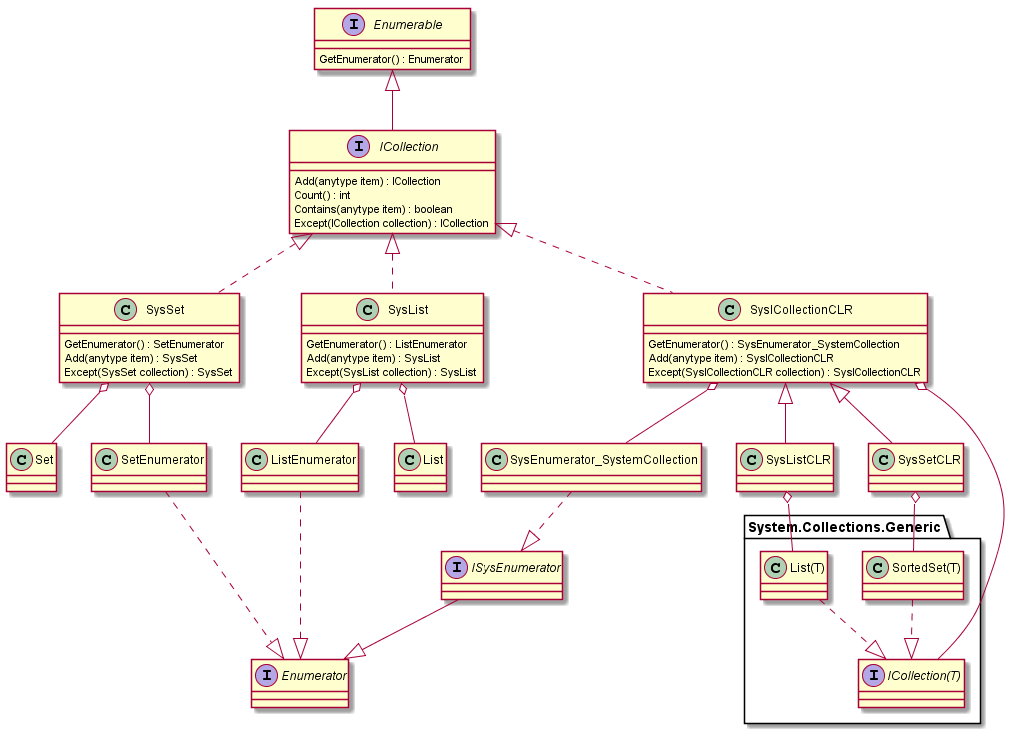

The diagram above was rendered by PlantUML. Its source (embedded in the PNG):
@startuml "ICollection"

interface Enumerable{
    GetEnumerator() : Enumerator
}

interface ICollection{
    Add(anytype item) : ICollection
    Count() : int
    Contains(anytype item) : boolean
    Except(ICollection collection) : ICollection
}
Enumerable <|-- ICollection

class SysSet{
    GetEnumerator() : SetEnumerator
    Add(anytype item) : SysSet
    Except(SysSet collection) : SysSet
}
ICollection <|.. SysSet

class Set{
}
SysSet o-- Set

class SetEnumerator{
}
SysSet o-- SetEnumerator

class SysList{
    GetEnumerator() : ListEnumerator
    Add(anytype item) : SysList
    Except(SysList collection) : SysList
}
ICollection <|.. SysList

class ListEnumerator{
}
SysList o-- ListEnumerator

class List{
}
SysList o-- List

interface Enumerator{
}
SetEnumerator ..|> Enumerator
ListEnumerator ..|> Enumerator

class SysICollectionCLR{
    GetEnumerator() : SysEnumerator_SystemCollection
    Add(anytype item) : SysICollectionCLR
    Except(SysICollectionCLR collection) : SysICollectionCLR
}
ICollection <|.. SysICollectionCLR

class SysListCLR{
}
SysICollectionCLR <|-- SysListCLR

class SysSetCLR{
}
SysICollectionCLR <|-- SysSetCLR

class SysEnumerator_SystemCollection{
}
SysICollectionCLR o-- SysEnumerator_SystemCollection

interface ISysEnumerator{
}
SysEnumerator_SystemCollection ..|> ISysEnumerator
ISysEnumerator --|> Enumerator

package System.Collections.Generic{
    interface ICollection(T){
    }
    SysICollectionCLR o-- "ICollection(T)"
    SysListCLR o-- "List(T)"
    "List(T)" ..|> "ICollection(T)"
    SysSetCLR o-- "SortedSet(T)"
    "SortedSet(T)" ..|> "ICollection(T)"
}

@enduml